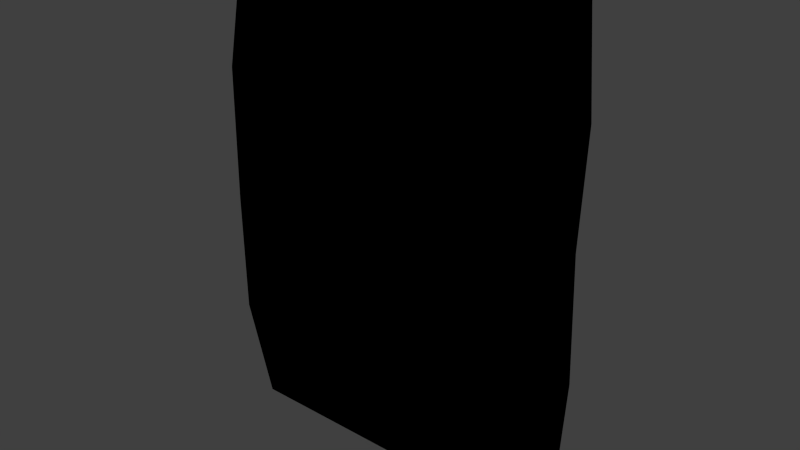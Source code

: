 # Source: food_snack_chips_4.blend  (saved by Blender 2.81.16; exported with 4.5.12 LTS)
import bpy
from mathutils import Matrix  # noqa: F401  (used for matrix-valued properties, if any)

bpy.ops.wm.read_factory_settings(use_empty=True)
scene = bpy.context.scene
scene.name = 'Scene'

# ---- collections
col_collection_1 = bpy.data.collections.new('Collection 1'); scene.collection.children.link(col_collection_1)

# ---- images (referenced by path relative to the original .blend; pixels are not part of the script)
import os
ASSET_DIR = os.environ.get("B2B_ASSET_DIR", "")  # directory of the original .blend (textures are referenced by path, not embedded)
HERE = os.path.dirname(os.path.abspath(__file__))  # packed textures are extracted next to this script under _unpacked/

def load_image(name, relpath, width, height, colorspace="sRGB"):
    """Load a texture the original file referenced (path relative to the .blend, or extracted next to this script)."""
    p = next((c for c in (os.path.join(HERE, relpath), os.path.join(ASSET_DIR, relpath)) if relpath and os.path.exists(c)), "")
    if p:
        img = bpy.data.images.load(p, check_existing=True)
        img.name = name
    else:  # same state as the original file: an image datablock whose file is absent (Cycles renders it pink)
        img = bpy.data.images.new(name, width, height)
        img.source = "FILE"
        img.filepath = "//" + (relpath or name)
    img.colorspace_settings.name = colorspace
    return img
img_food_snack_chips_4_png = load_image('food_snack_chips_4.png', 'Materials/food_snack_chips_4.png', 1024, 1024, 'sRGB')

# ---- materials (node trees are filled in below, after node groups)
mat_food_snack_chips_4 = bpy.data.materials.new('food_snack_chips_4')
mat_food_snack_chips_4.alpha_threshold = 0.0
mat_food_snack_chips_4.use_transparent_shadow = False
mat_food_snack_chips_4.roughness = 0.5
mat_food_snack_chips_4.line_color = (0.0, 0.0, 0.0, 1.0)

# ---- material node trees
mat_food_snack_chips_4.use_nodes = True; mat_food_snack_chips_4.node_tree.nodes.clear()
_N = mat_food_snack_chips_4.node_tree.nodes; _L = mat_food_snack_chips_4.node_tree.links
n0 = _N.new('ShaderNodeOutputMaterial'); n0.name = 'Material Output'; n0.location = (300, 300)
n1 = _N.new('ShaderNodeTexImage'); n1.name = 'Image Texture'; n1.location = (-2, 364)
n1.image = img_food_snack_chips_4_png
n1.interpolation = 'Closest'
n0.is_active_output = True

# ---- world
world_world = bpy.data.worlds.new('World'); scene.world = world_world
world_world.color = (0.05088, 0.05088, 0.05088)
world_world.use_sun_shadow = False
world_world.sun_shadow_jitter_overblur = 0.0
world_world.cycles.sampling_method = 'MANUAL'
world_world.cycles.sample_map_resolution = 256

# ---- meshes
me_cube = bpy.data.meshes.new('Cube')
me_cube.from_pydata([(-0.1034, 0.00701, -0.1524), (0.1034, 0.00701, -0.1524), (0.1034, -0.00701, -0.1524), (-0.1034, -0.00701, -0.1524), (-0.1034, 0.00701, 0.1524), (0.1034, 0.00701, 0.1524), (0.1034, -0.00701, 0.1524), (-0.1034, -0.00701, 0.1524), (-0.09779, 0.02691, -0.0762), (-0.09141, 0.03337, 0.0), (-0.09779, 0.02691, 0.0762), (0.09779, 0.02691, -0.0762), (0.09141, 0.03337, 0.0), (0.09779, 0.02691, 0.0762), (0.09779, -0.02691, -0.0762), (0.09141, -0.03337, 0.0), (0.09779, -0.02691, 0.0762), (-0.09779, -0.02691, -0.0762), (-0.09141, -0.03337, 0.0), (-0.09779, -0.02691, 0.0762)], [], [(0, 1, 2, 3), (4, 7, 6, 5), (10, 4, 5, 13), (13, 5, 6, 16), (16, 6, 7, 19), (8, 0, 3, 17), (4, 10, 19, 7), (10, 9, 18, 19), (9, 8, 17, 18), (2, 14, 17, 3), (14, 15, 18, 17), (15, 16, 19, 18), (1, 11, 14, 2), (11, 12, 15, 14), (12, 13, 16, 15), (0, 8, 11, 1), (8, 9, 12, 11), (9, 10, 13, 12)])
_uv = me_cube.uv_layers.new(name='UVMap')
_uv.uv.foreach_set('vector', [0.01937, 0.7264, 0.01937, 0.5255, 0.01048, 0.5255, 0.01048, 0.7264, 0.01937, 0.511, 0.01048, 0.511, 0.01048, 0.3101, 0.01937, 0.3101, 0.4534, 0.7454, 0.4654, 0.9932, 0.0263, 0.9932, 0.03825, 0.7454, 0.533, 0.7447, 0.5238, 0.9925, 0.5173, 0.9925, 0.5081, 0.7447, 0.9602, 0.7434, 0.9721, 0.9901, 0.5349, 0.9901, 0.5468, 0.7434, 0.4911, 0.2488, 0.4819, 0.001069, 0.4754, 0.001069, 0.4662, 0.2488, 0.4819, 0.992, 0.4911, 0.7443, 0.4662, 0.7443, 0.4754, 0.992, 0.4911, 0.7443, 0.4941, 0.4966, 0.4632, 0.4966, 0.4662, 0.7443, 0.4941, 0.4966, 0.4911, 0.2488, 0.4662, 0.2488, 0.4632, 0.4966, 0.9721, 0.003239, 0.9602, 0.2499, 0.5468, 0.2499, 0.5349, 0.003239, 0.9602, 0.2499, 0.9467, 0.4966, 0.5603, 0.4966, 0.5468, 0.2499, 0.9467, 0.4966, 0.9602, 0.7434, 0.5468, 0.7434, 0.5603, 0.4966, 0.5238, 0.001491, 0.533, 0.2492, 0.5081, 0.2492, 0.5173, 0.001491, 0.533, 0.2492, 0.536, 0.497, 0.5051, 0.497, 0.5081, 0.2492, 0.536, 0.497, 0.533, 0.7447, 0.5081, 0.7447, 0.5051, 0.497, 0.4654, 0.002102, 0.4534, 0.2499, 0.03825, 0.2499, 0.0263, 0.002102, 0.4534, 0.2499, 0.4398, 0.4977, 0.05181, 0.4977, 0.03825, 0.2499, 0.4398, 0.4977, 0.4534, 0.7454, 0.03825, 0.7454, 0.05181, 0.4977])
me_cube.materials.append(mat_food_snack_chips_4)
me_cube.use_remesh_preserve_volume = False
me_cube.use_remesh_preserve_attributes = False
me_cube.use_mirror_vertex_groups = False
me_cube.update()

# ---- objects
ob_food_snack_chips_4 = bpy.data.objects.new('food_snack_chips_4', me_cube)

# ---- transforms, parenting, visibility, modifiers, constraints
ob_food_snack_chips_4.location = (0.0, 0.0, 0.0)
ob_food_snack_chips_4.lock_rotations_4d = False
ob_food_snack_chips_4.empty_display_type = 'ARROWS'
ob_food_snack_chips_4.lineart.crease_threshold = 0.0

# ---- collection membership
col_collection_1.objects.link(ob_food_snack_chips_4)

# ---- scene / render settings (as saved in the file)
scene.frame_start = 1; scene.frame_end = 250; scene.frame_set(1)
scene.render.engine = 'BLENDER_EEVEE_NEXT'
scene.render.resolution_percentage = 50
scene.render.dither_intensity = 0.0
scene.cycles.use_denoising = False
scene.cycles.samples = 10
scene.cycles.sampling_pattern = 'TABULATED_SOBOL'
scene.cycles.light_sampling_threshold = 0.0
scene.cycles.use_adaptive_sampling = False
scene.cycles.use_light_tree = False
scene.cycles.blur_glossy = 0.0
scene.cycles.pixel_filter_type = 'GAUSSIAN'
scene.cycles.sample_clamp_indirect = 0.0
scene.view_settings.view_transform = 'Standard'
bpy.context.view_layer.update()

# ---- added for rendering (the .blend has no active camera and no usable light): camera, sun
cam_auto = bpy.data.cameras.new('AutoCamera')
cam_auto.lens = 50.0
cam_auto.sensor_width = 36.0
cam_auto.clip_end = 1000.0
ob_auto_camera = bpy.data.objects.new('AutoCamera', cam_auto)
scene.collection.objects.link(ob_auto_camera)
ob_auto_camera.location = (0.346365, -0.415638, 0.277092)
ob_auto_camera.rotation_euler = (1.09748, -7.21219e-08, 0.694738)
scene.camera = ob_auto_camera
light_auto_sun = bpy.data.lights.new('AutoSun', 'SUN')
light_auto_sun.energy = 3.0
light_auto_sun.angle = 0.0523599
ob_auto_sun = bpy.data.objects.new('AutoSun', light_auto_sun)
scene.collection.objects.link(ob_auto_sun)
ob_auto_sun.rotation_euler = (0.872665, 0.174533, 0.523599)
bpy.context.view_layer.update()
